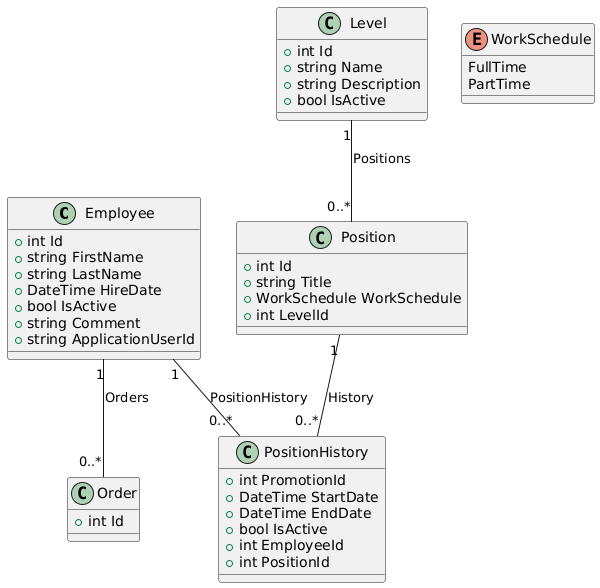

The diagram above was rendered by PlantUML. Its source (embedded in the PNG):
@startuml
class Employee {
  +int Id
  +string FirstName
  +string LastName
  +DateTime HireDate
  +bool IsActive
  +string Comment
  +string ApplicationUserId
}

class PositionHistory {
  +int PromotionId
  +DateTime StartDate
  +DateTime EndDate
  +bool IsActive
  +int EmployeeId
  +int PositionId
}

class Position {
  +int Id
  +string Title
  +WorkSchedule WorkSchedule
  +int LevelId
}

enum WorkSchedule {
  FullTime
  PartTime
}

class Level {
  +int Id
  +string Name
  +string Description
  +bool IsActive
}

class Order {
  +int Id
}

Employee "1" -- "0..*" PositionHistory : PositionHistory
Position "1" -- "0..*" PositionHistory : History
Level "1" -- "0..*" Position           : Positions

Employee "1" -- "0..*" Order           : Orders
@enduml